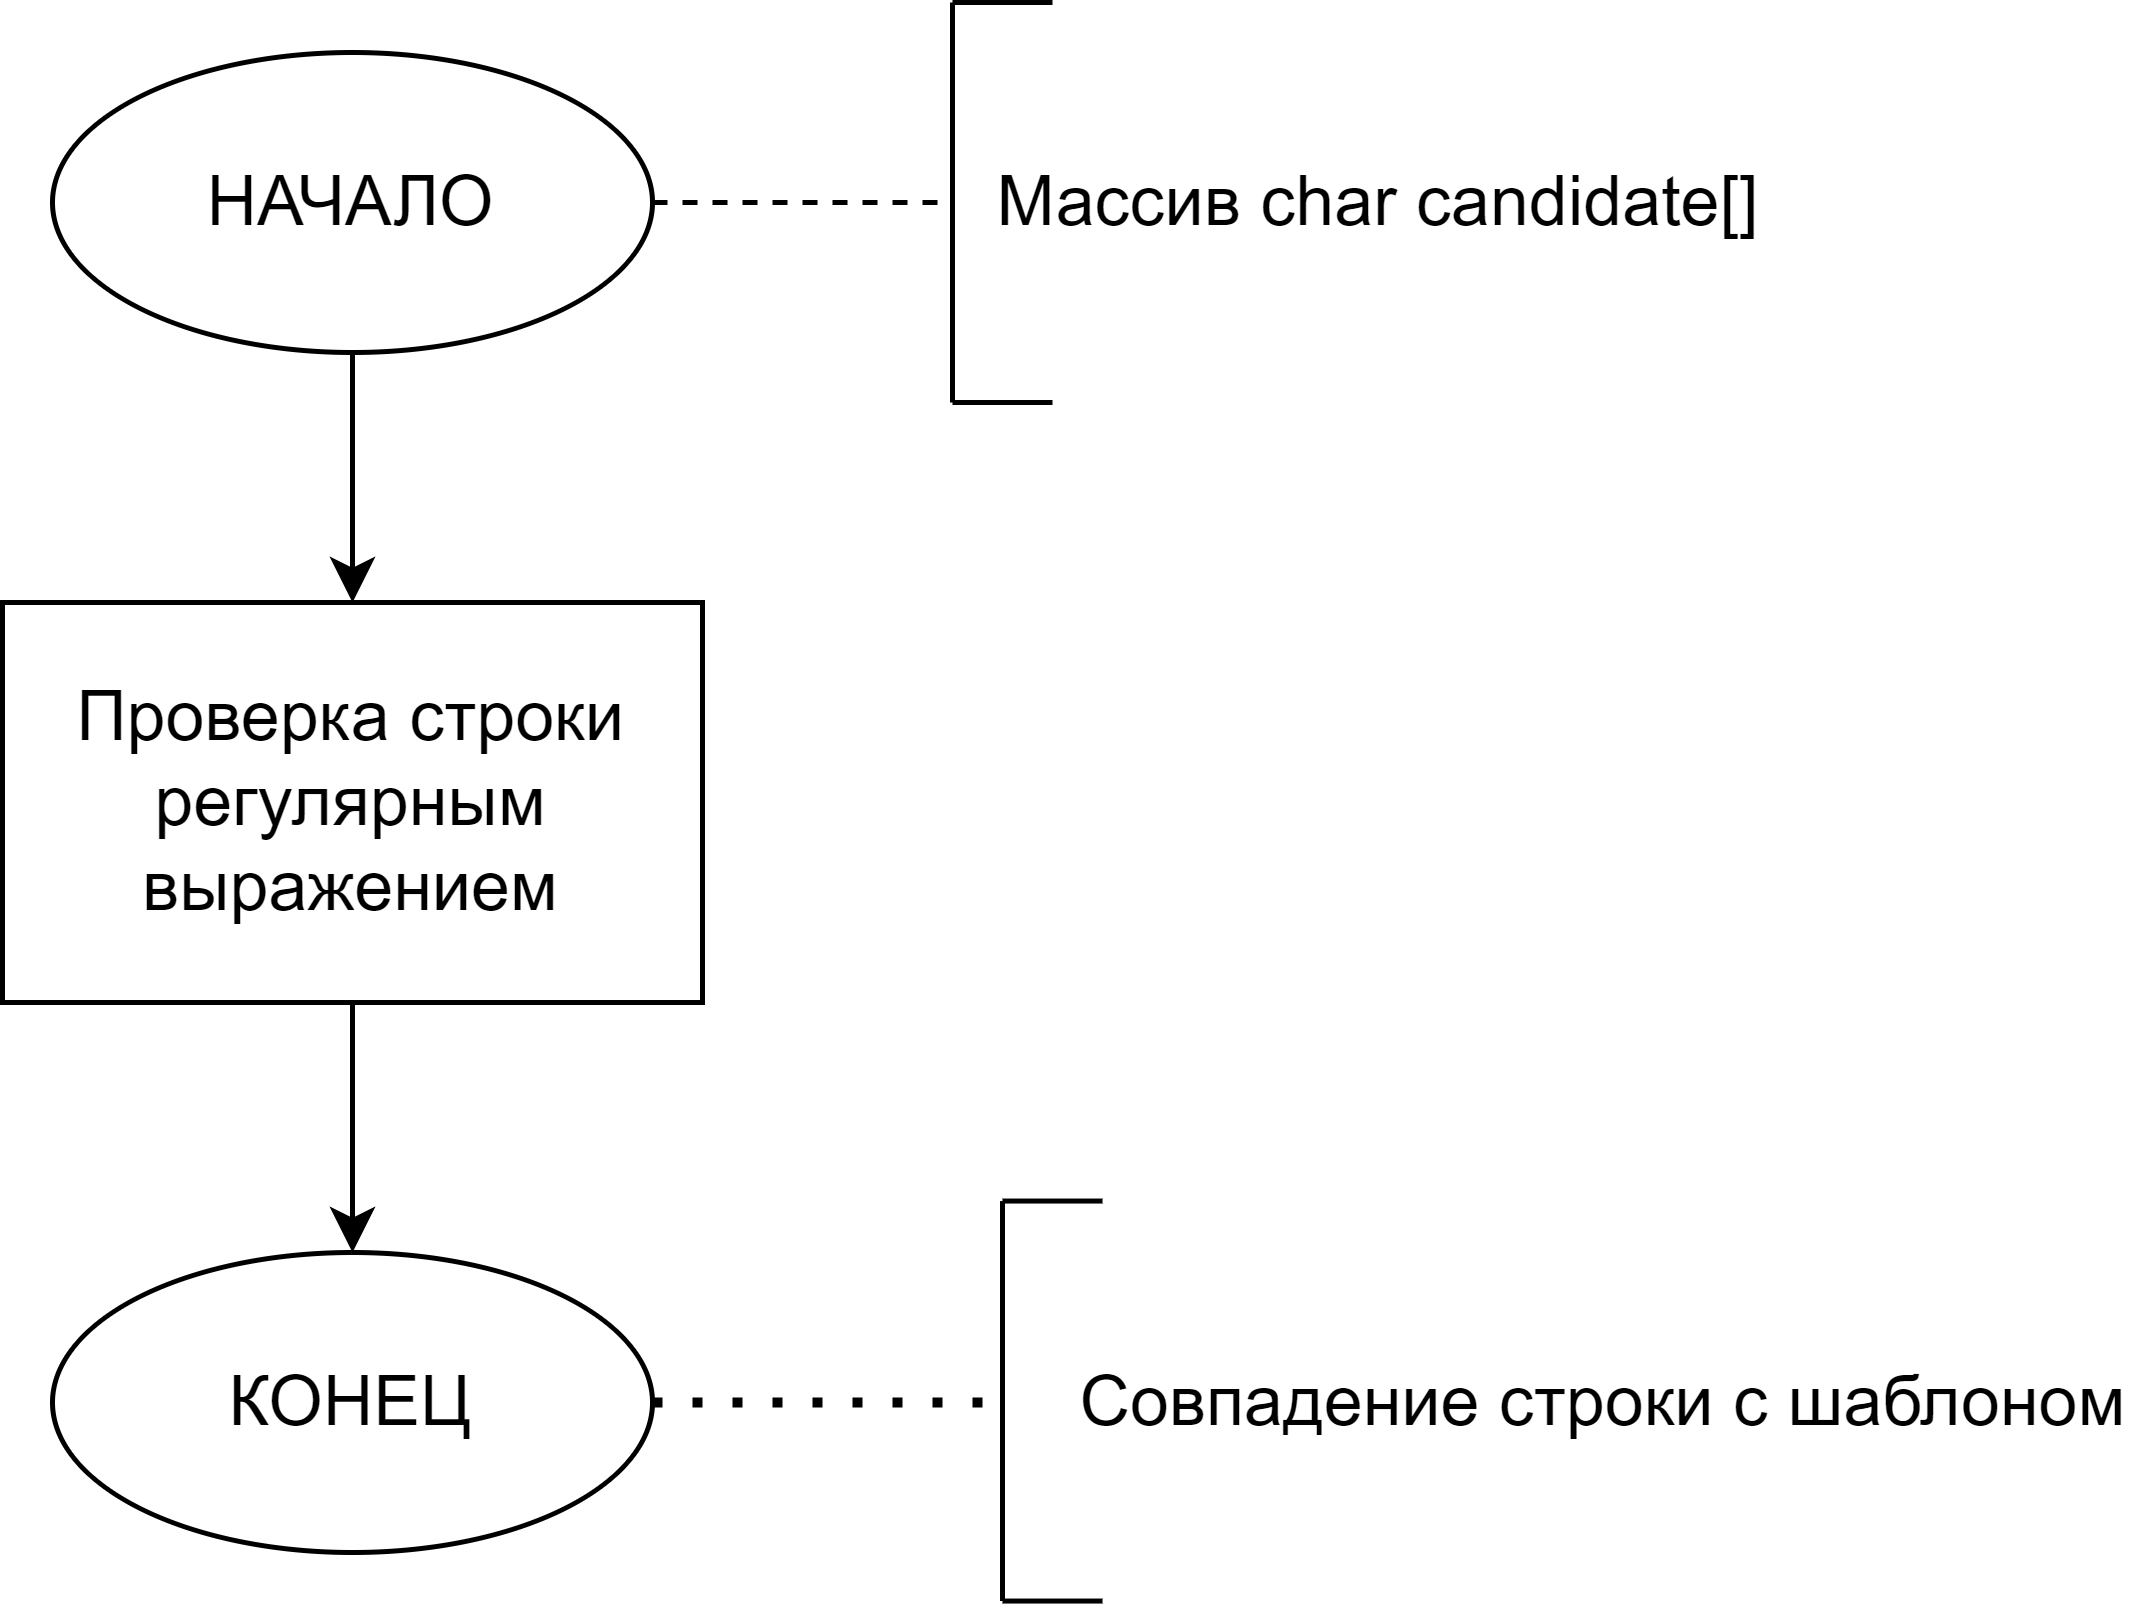

The diagram above was exported from draw.io. Its source (the exported page's mxGraphModel, read from the mxfile embedded in the PNG):
<mxGraphModel dx="1422" dy="857" grid="1" gridSize="10" guides="1" tooltips="1" connect="1" arrows="1" fold="1" page="1" pageScale="1" pageWidth="1600" pageHeight="3000" math="0" shadow="0">
  <root>
    <mxCell id="0" />
    <mxCell id="1" parent="0" />
    <mxCell id="CAv5FlqloKQIOIjw19TN-2" style="edgeStyle=orthogonalEdgeStyle;rounded=0;orthogonalLoop=1;jettySize=auto;html=1;" parent="1" source="0bd_6EUNcNOYqKk--aQ6-1" target="CAv5FlqloKQIOIjw19TN-1" edge="1">
      <mxGeometry relative="1" as="geometry" />
    </mxCell>
    <mxCell id="0bd_6EUNcNOYqKk--aQ6-1" value="НАЧАЛО" style="ellipse;whiteSpace=wrap;html=1;fontSize=14;" parent="1" vertex="1">
      <mxGeometry x="580" y="90" width="120" height="60" as="geometry" />
    </mxCell>
    <mxCell id="0bd_6EUNcNOYqKk--aQ6-2" value="" style="endArrow=none;html=1;rounded=0;fontSize=14;" parent="1" edge="1">
      <mxGeometry width="50" height="50" relative="1" as="geometry">
        <mxPoint x="760" y="160" as="sourcePoint" />
        <mxPoint x="760" y="80" as="targetPoint" />
      </mxGeometry>
    </mxCell>
    <mxCell id="0bd_6EUNcNOYqKk--aQ6-3" value="" style="endArrow=none;dashed=1;html=1;rounded=0;fontSize=14;exitX=1;exitY=0.5;exitDx=0;exitDy=0;" parent="1" source="0bd_6EUNcNOYqKk--aQ6-1" edge="1">
      <mxGeometry width="50" height="50" relative="1" as="geometry">
        <mxPoint x="710" y="60" as="sourcePoint" />
        <mxPoint x="760" y="120" as="targetPoint" />
      </mxGeometry>
    </mxCell>
    <mxCell id="0bd_6EUNcNOYqKk--aQ6-4" value="" style="endArrow=none;html=1;rounded=0;fontSize=14;" parent="1" edge="1">
      <mxGeometry width="50" height="50" relative="1" as="geometry">
        <mxPoint x="760" y="80" as="sourcePoint" />
        <mxPoint x="780" y="80" as="targetPoint" />
      </mxGeometry>
    </mxCell>
    <mxCell id="0bd_6EUNcNOYqKk--aQ6-5" value="" style="endArrow=none;html=1;rounded=0;fontSize=14;" parent="1" edge="1">
      <mxGeometry width="50" height="50" relative="1" as="geometry">
        <mxPoint x="760" y="160" as="sourcePoint" />
        <mxPoint x="780" y="160" as="targetPoint" />
      </mxGeometry>
    </mxCell>
    <mxCell id="0bd_6EUNcNOYqKk--aQ6-6" value="Массив char candidate[]" style="text;html=1;align=center;verticalAlign=middle;resizable=0;points=[];autosize=1;strokeColor=none;fillColor=none;fontSize=14;" parent="1" vertex="1">
      <mxGeometry x="760" y="110" width="170" height="20" as="geometry" />
    </mxCell>
    <mxCell id="CAv5FlqloKQIOIjw19TN-4" value="" style="edgeStyle=orthogonalEdgeStyle;rounded=0;orthogonalLoop=1;jettySize=auto;html=1;fontSize=14;" parent="1" source="CAv5FlqloKQIOIjw19TN-1" target="CAv5FlqloKQIOIjw19TN-3" edge="1">
      <mxGeometry relative="1" as="geometry" />
    </mxCell>
    <mxCell id="CAv5FlqloKQIOIjw19TN-1" value="Проверка строки регулярным выражением" style="rounded=0;whiteSpace=wrap;html=1;fontSize=14;" parent="1" vertex="1">
      <mxGeometry x="570" y="200" width="140" height="80" as="geometry" />
    </mxCell>
    <mxCell id="CAv5FlqloKQIOIjw19TN-3" value="КОНЕЦ" style="ellipse;whiteSpace=wrap;html=1;fontSize=14;rounded=0;" parent="1" vertex="1">
      <mxGeometry x="580" y="330" width="120" height="60" as="geometry" />
    </mxCell>
    <mxCell id="CAv5FlqloKQIOIjw19TN-5" value="" style="endArrow=none;html=1;rounded=0;fontSize=14;" parent="1" edge="1">
      <mxGeometry width="50" height="50" relative="1" as="geometry">
        <mxPoint x="770" y="399.71000000000004" as="sourcePoint" />
        <mxPoint x="770" y="319.71000000000004" as="targetPoint" />
      </mxGeometry>
    </mxCell>
    <mxCell id="CAv5FlqloKQIOIjw19TN-6" value="" style="endArrow=none;html=1;rounded=0;fontSize=14;" parent="1" edge="1">
      <mxGeometry width="50" height="50" relative="1" as="geometry">
        <mxPoint x="770" y="319.71000000000004" as="sourcePoint" />
        <mxPoint x="790" y="319.71000000000004" as="targetPoint" />
      </mxGeometry>
    </mxCell>
    <mxCell id="CAv5FlqloKQIOIjw19TN-7" value="" style="endArrow=none;html=1;rounded=0;fontSize=14;" parent="1" edge="1">
      <mxGeometry width="50" height="50" relative="1" as="geometry">
        <mxPoint x="770" y="399.71000000000004" as="sourcePoint" />
        <mxPoint x="790" y="399.71000000000004" as="targetPoint" />
      </mxGeometry>
    </mxCell>
    <mxCell id="CAv5FlqloKQIOIjw19TN-8" value="Совпадение строки с шаблоном" style="text;html=1;align=center;verticalAlign=middle;resizable=0;points=[];autosize=1;strokeColor=none;fillColor=none;fontSize=14;" parent="1" vertex="1">
      <mxGeometry x="780" y="350.00000000000006" width="220" height="20" as="geometry" />
    </mxCell>
    <mxCell id="CAv5FlqloKQIOIjw19TN-9" value="" style="endArrow=none;dashed=1;html=1;dashPattern=1 3;strokeWidth=2;rounded=0;fontSize=14;exitX=1;exitY=0.5;exitDx=0;exitDy=0;" parent="1" source="CAv5FlqloKQIOIjw19TN-3" edge="1">
      <mxGeometry width="50" height="50" relative="1" as="geometry">
        <mxPoint x="650" y="320" as="sourcePoint" />
        <mxPoint x="770" y="360" as="targetPoint" />
      </mxGeometry>
    </mxCell>
  </root>
</mxGraphModel>